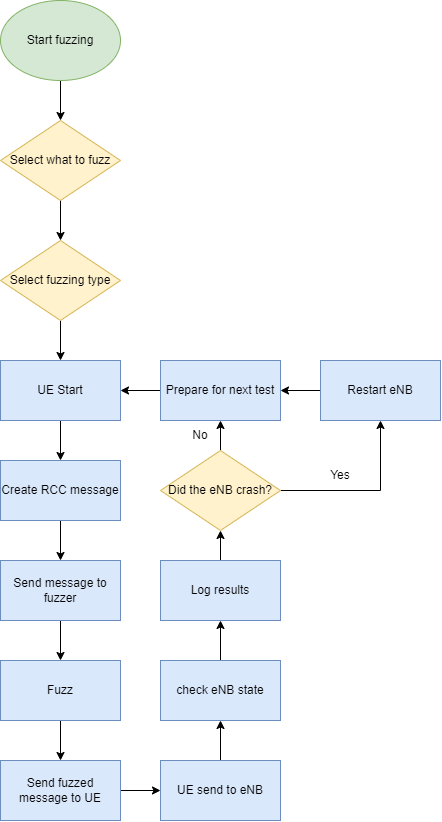

The diagram above was exported from draw.io. Its source (the exported page's mxGraphModel, read from the mxfile embedded in the PNG):
<mxGraphModel dx="2031" dy="1089" grid="1" gridSize="10" guides="1" tooltips="1" connect="1" arrows="1" fold="1" page="1" pageScale="1" pageWidth="827" pageHeight="1169" math="0" shadow="0">
  <root>
    <mxCell id="0" />
    <mxCell id="1" parent="0" />
    <mxCell id="2" style="edgeStyle=orthogonalEdgeStyle;rounded=0;orthogonalLoop=1;jettySize=auto;html=1;exitX=0.5;exitY=1;exitDx=0;exitDy=0;entryX=0.5;entryY=0;entryDx=0;entryDy=0;" edge="1" source="3" target="7" parent="1">
      <mxGeometry relative="1" as="geometry" />
    </mxCell>
    <mxCell id="3" value="Start fuzzing" style="ellipse;whiteSpace=wrap;html=1;fillColor=#d5e8d4;strokeColor=#82b366;" vertex="1" parent="1">
      <mxGeometry x="40" y="80" width="120" height="80" as="geometry" />
    </mxCell>
    <mxCell id="4" style="edgeStyle=orthogonalEdgeStyle;rounded=0;orthogonalLoop=1;jettySize=auto;html=1;exitX=0.5;exitY=1;exitDx=0;exitDy=0;entryX=0.5;entryY=0;entryDx=0;entryDy=0;" edge="1" source="5" target="9" parent="1">
      <mxGeometry relative="1" as="geometry" />
    </mxCell>
    <mxCell id="5" value="Select fuzzing type" style="rhombus;whiteSpace=wrap;html=1;rounded=0;fillColor=#fff2cc;strokeColor=#d6b656;" vertex="1" parent="1">
      <mxGeometry x="40" y="320" width="120" height="80" as="geometry" />
    </mxCell>
    <mxCell id="6" style="edgeStyle=orthogonalEdgeStyle;rounded=0;orthogonalLoop=1;jettySize=auto;html=1;exitX=0.5;exitY=1;exitDx=0;exitDy=0;entryX=0.5;entryY=0;entryDx=0;entryDy=0;" edge="1" source="7" target="5" parent="1">
      <mxGeometry relative="1" as="geometry" />
    </mxCell>
    <mxCell id="7" value="Select what to fuzz" style="rhombus;whiteSpace=wrap;html=1;rounded=0;fillColor=#fff2cc;strokeColor=#d6b656;" vertex="1" parent="1">
      <mxGeometry x="40" y="200" width="120" height="80" as="geometry" />
    </mxCell>
    <mxCell id="8" style="edgeStyle=orthogonalEdgeStyle;rounded=0;orthogonalLoop=1;jettySize=auto;html=1;exitX=0.5;exitY=1;exitDx=0;exitDy=0;entryX=0.5;entryY=0;entryDx=0;entryDy=0;" edge="1" source="9" target="11" parent="1">
      <mxGeometry relative="1" as="geometry" />
    </mxCell>
    <mxCell id="9" value="UE Start" style="rounded=0;whiteSpace=wrap;html=1;" vertex="1" parent="1">
      <mxGeometry x="40" y="440" width="120" height="60" as="geometry" />
    </mxCell>
    <mxCell id="10" style="edgeStyle=orthogonalEdgeStyle;rounded=0;orthogonalLoop=1;jettySize=auto;html=1;exitX=0.5;exitY=1;exitDx=0;exitDy=0;entryX=0.5;entryY=0;entryDx=0;entryDy=0;" edge="1" source="11" target="13" parent="1">
      <mxGeometry relative="1" as="geometry" />
    </mxCell>
    <mxCell id="11" value="Create RCC message" style="rounded=0;whiteSpace=wrap;html=1;" vertex="1" parent="1">
      <mxGeometry x="40" y="540" width="120" height="60" as="geometry" />
    </mxCell>
    <mxCell id="12" style="edgeStyle=orthogonalEdgeStyle;rounded=0;orthogonalLoop=1;jettySize=auto;html=1;exitX=0.5;exitY=1;exitDx=0;exitDy=0;entryX=0.5;entryY=0;entryDx=0;entryDy=0;" edge="1" source="13" target="15" parent="1">
      <mxGeometry relative="1" as="geometry" />
    </mxCell>
    <mxCell id="13" value="Send message to fuzzer" style="rounded=0;whiteSpace=wrap;html=1;" vertex="1" parent="1">
      <mxGeometry x="40" y="640" width="120" height="60" as="geometry" />
    </mxCell>
    <mxCell id="14" style="edgeStyle=orthogonalEdgeStyle;rounded=0;orthogonalLoop=1;jettySize=auto;html=1;exitX=0.5;exitY=1;exitDx=0;exitDy=0;entryX=0.5;entryY=0;entryDx=0;entryDy=0;" edge="1" source="15" target="17" parent="1">
      <mxGeometry relative="1" as="geometry" />
    </mxCell>
    <mxCell id="15" value="Fuzz" style="rounded=0;whiteSpace=wrap;html=1;fillColor=#dae8fc;strokeColor=#6c8ebf;" vertex="1" parent="1">
      <mxGeometry x="40" y="740" width="120" height="60" as="geometry" />
    </mxCell>
    <mxCell id="16" style="edgeStyle=orthogonalEdgeStyle;rounded=0;orthogonalLoop=1;jettySize=auto;html=1;exitX=1;exitY=0.5;exitDx=0;exitDy=0;entryX=0;entryY=0.5;entryDx=0;entryDy=0;" edge="1" source="17" target="19" parent="1">
      <mxGeometry relative="1" as="geometry" />
    </mxCell>
    <mxCell id="17" value="Send fuzzed message to UE" style="rounded=0;whiteSpace=wrap;html=1;fillColor=#dae8fc;strokeColor=#6c8ebf;" vertex="1" parent="1">
      <mxGeometry x="40" y="840" width="120" height="60" as="geometry" />
    </mxCell>
    <mxCell id="18" style="edgeStyle=orthogonalEdgeStyle;rounded=0;orthogonalLoop=1;jettySize=auto;html=1;exitX=0.5;exitY=0;exitDx=0;exitDy=0;" edge="1" source="19" target="21" parent="1">
      <mxGeometry relative="1" as="geometry" />
    </mxCell>
    <mxCell id="19" value="UE send to eNB" style="rounded=0;whiteSpace=wrap;html=1;fillColor=#dae8fc;strokeColor=#6c8ebf;" vertex="1" parent="1">
      <mxGeometry x="200" y="840" width="120" height="60" as="geometry" />
    </mxCell>
    <mxCell id="20" style="edgeStyle=orthogonalEdgeStyle;rounded=0;orthogonalLoop=1;jettySize=auto;html=1;exitX=0.5;exitY=0;exitDx=0;exitDy=0;" edge="1" source="21" target="23" parent="1">
      <mxGeometry relative="1" as="geometry" />
    </mxCell>
    <mxCell id="21" value="check eNB state" style="rounded=0;whiteSpace=wrap;html=1;fillColor=#dae8fc;strokeColor=#6c8ebf;" vertex="1" parent="1">
      <mxGeometry x="200" y="740" width="120" height="60" as="geometry" />
    </mxCell>
    <mxCell id="22" style="edgeStyle=orthogonalEdgeStyle;rounded=0;orthogonalLoop=1;jettySize=auto;html=1;exitX=0.5;exitY=0;exitDx=0;exitDy=0;entryX=0.5;entryY=1;entryDx=0;entryDy=0;" edge="1" source="23" target="26" parent="1">
      <mxGeometry relative="1" as="geometry" />
    </mxCell>
    <mxCell id="23" value="Log results" style="rounded=0;whiteSpace=wrap;html=1;" vertex="1" parent="1">
      <mxGeometry x="200" y="640" width="120" height="60" as="geometry" />
    </mxCell>
    <mxCell id="24" style="edgeStyle=orthogonalEdgeStyle;rounded=0;orthogonalLoop=1;jettySize=auto;html=1;exitX=0.5;exitY=0;exitDx=0;exitDy=0;entryX=0.5;entryY=1;entryDx=0;entryDy=0;" edge="1" source="26" target="29" parent="1">
      <mxGeometry relative="1" as="geometry" />
    </mxCell>
    <mxCell id="25" style="edgeStyle=orthogonalEdgeStyle;rounded=0;orthogonalLoop=1;jettySize=auto;html=1;exitX=1;exitY=0.5;exitDx=0;exitDy=0;entryX=0.5;entryY=1;entryDx=0;entryDy=0;" edge="1" source="26" target="31" parent="1">
      <mxGeometry relative="1" as="geometry" />
    </mxCell>
    <mxCell id="26" value="Did the eNB crash?" style="rhombus;whiteSpace=wrap;html=1;rounded=0;fillColor=#fff2cc;strokeColor=#d6b656;" vertex="1" parent="1">
      <mxGeometry x="200" y="530" width="120" height="80" as="geometry" />
    </mxCell>
    <mxCell id="27" value="No" style="text;html=1;strokeColor=none;fillColor=none;align=center;verticalAlign=middle;whiteSpace=wrap;rounded=0;" vertex="1" parent="1">
      <mxGeometry x="210" y="500" width="60" height="30" as="geometry" />
    </mxCell>
    <mxCell id="28" style="edgeStyle=orthogonalEdgeStyle;rounded=0;orthogonalLoop=1;jettySize=auto;html=1;exitX=0;exitY=0.5;exitDx=0;exitDy=0;entryX=1;entryY=0.5;entryDx=0;entryDy=0;" edge="1" source="29" target="9" parent="1">
      <mxGeometry relative="1" as="geometry" />
    </mxCell>
    <mxCell id="29" value="Prepare for next test" style="rounded=0;whiteSpace=wrap;html=1;" vertex="1" parent="1">
      <mxGeometry x="200" y="440" width="120" height="60" as="geometry" />
    </mxCell>
    <mxCell id="30" style="edgeStyle=orthogonalEdgeStyle;rounded=0;orthogonalLoop=1;jettySize=auto;html=1;exitX=0;exitY=0.5;exitDx=0;exitDy=0;entryX=1;entryY=0.5;entryDx=0;entryDy=0;" edge="1" source="31" target="29" parent="1">
      <mxGeometry relative="1" as="geometry" />
    </mxCell>
    <mxCell id="31" value="Restart eNB" style="rounded=0;whiteSpace=wrap;html=1;" vertex="1" parent="1">
      <mxGeometry x="360" y="440" width="120" height="60" as="geometry" />
    </mxCell>
    <mxCell id="32" value="Yes" style="text;html=1;strokeColor=none;fillColor=none;align=center;verticalAlign=middle;whiteSpace=wrap;rounded=0;" vertex="1" parent="1">
      <mxGeometry x="350" y="540" width="60" height="30" as="geometry" />
    </mxCell>
    <mxCell id="33" value="Restart eNB" style="rounded=0;whiteSpace=wrap;html=1;fillColor=#dae8fc;strokeColor=#6c8ebf;" vertex="1" parent="1">
      <mxGeometry x="360" y="440" width="120" height="60" as="geometry" />
    </mxCell>
    <mxCell id="34" value="Prepare for next test" style="rounded=0;whiteSpace=wrap;html=1;fillColor=#dae8fc;strokeColor=#6c8ebf;" vertex="1" parent="1">
      <mxGeometry x="200" y="440" width="120" height="60" as="geometry" />
    </mxCell>
    <mxCell id="35" value="UE Start" style="rounded=0;whiteSpace=wrap;html=1;fillColor=#dae8fc;strokeColor=#6c8ebf;" vertex="1" parent="1">
      <mxGeometry x="40" y="440" width="120" height="60" as="geometry" />
    </mxCell>
    <mxCell id="36" value="Create RCC message" style="rounded=0;whiteSpace=wrap;html=1;fillColor=#dae8fc;strokeColor=#6c8ebf;" vertex="1" parent="1">
      <mxGeometry x="40" y="540" width="120" height="60" as="geometry" />
    </mxCell>
    <mxCell id="37" value="Send message to fuzzer" style="rounded=0;whiteSpace=wrap;html=1;fillColor=#dae8fc;strokeColor=#6c8ebf;" vertex="1" parent="1">
      <mxGeometry x="40" y="640" width="120" height="60" as="geometry" />
    </mxCell>
    <mxCell id="38" value="Log results" style="rounded=0;whiteSpace=wrap;html=1;fillColor=#dae8fc;strokeColor=#6c8ebf;" vertex="1" parent="1">
      <mxGeometry x="200" y="640" width="120" height="60" as="geometry" />
    </mxCell>
  </root>
</mxGraphModel>